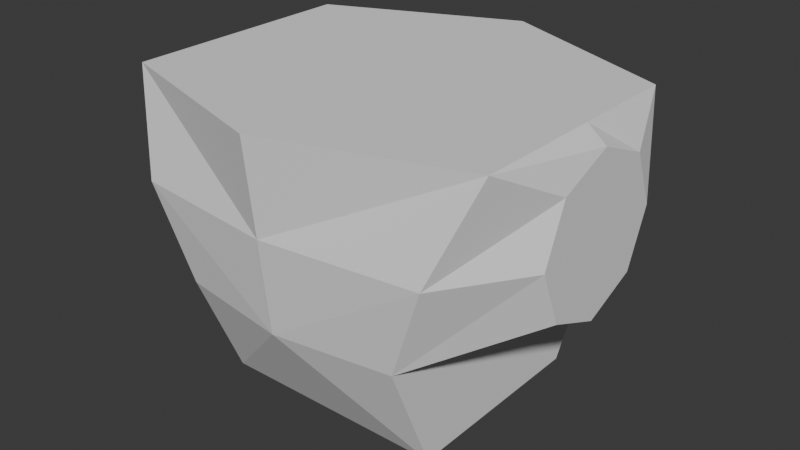 # Source: Chestplate.blend  (saved by Blender 4.4.32; exported with 4.5.12 LTS)
import bpy
from mathutils import Matrix  # noqa: F401  (used for matrix-valued properties, if any)

bpy.ops.wm.read_factory_settings(use_empty=True)
scene = bpy.context.scene
scene.name = 'Scene'

# ---- collections
col_collection = bpy.data.collections.new('Collection'); scene.collection.children.link(col_collection)

# ---- world
world_world = bpy.data.worlds.new('World'); scene.world = world_world
world_world.use_nodes = True; world_world.node_tree.nodes.clear()
_N = world_world.node_tree.nodes; _L = world_world.node_tree.links
n0 = _N.new('ShaderNodeOutputWorld'); n0.name = 'World Output'; n0.location = (300, 300)
n1 = _N.new('ShaderNodeBackground'); n1.name = 'Background'; n1.location = (10, 300)
n1.inputs[0].default_value = (0.05088, 0.05088, 0.05088, 1.0)
_L.new(n1.outputs[0], n0.inputs[0])
n0.is_active_output = True
world_world.color = (0.05088, 0.05088, 0.05088)
world_world.sun_shadow_jitter_overblur = 0.0

# ---- meshes
me_cube_001 = bpy.data.meshes.new('Cube.001')
me_cube_001.from_pydata([(-1.099, -0.2955, -0.05659), (-1.099, -0.2955, 0.5343), (-1.099, 0.2955, -0.05659), (-1.099, 0.2955, 0.5343), (-0.6194, 0.5444, -0.8657), (-0.6194, -0.5444, -0.8657), (-0.6194, 0.8909, -0.2622), (-0.6194, -0.7979, -0.2622), (-1.0, -0.6908, 0.7399), (-1.0, 0.5772, 0.7399), (0.0, 0.8909, -0.2622), (0.0, 1.0, 0.7399), (0.0, -0.8909, -0.2622), (0.0, -1.0, 0.7399), (0.0, 0.5444, -0.8657), (0.0, -0.5444, -0.8657), (-0.8097, -0.8525, 0.2389), (-0.8097, 0.9454, 0.2389), (-1.099, -0.4179, 0.2389), (-1.099, 0.4179, 0.2389), (0.0, -0.9454, 0.2389), (0.0, 0.9454, 0.2389), (-0.6194, 0.0, -0.2622), (-1.0, 0.0, 0.7399), (-0.6194, 0.0, -0.8657), (-1.099, -1.827e-08, -0.179), (-1.099, 1.827e-08, 0.6567), (0.0, 0.0, -0.8657), (0.0, 0.0, 0.7399)], [], [(20, 13, 8, 16), (12, 7, 5, 15), (28, 23, 8, 13), (22, 6, 4, 24), (25, 2, 6, 22), (18, 0, 7, 16), (26, 1, 8, 23), (19, 3, 9, 17), (6, 10, 14, 4), (24, 27, 15, 5), (17, 9, 11, 21), (6, 17, 21, 10), (2, 19, 17, 6), (1, 18, 16, 8), (12, 20, 16, 7), (4, 14, 27, 24), (3, 26, 23, 9), (0, 25, 22, 7), (7, 22, 24, 5), (11, 9, 23, 28), (25, 0, 18, 1, 26, 3, 19, 2)])
_uv = me_cube_001.uv_layers.new(name='UVMap')
_uv.uv.foreach_set('vector', [0.5, 0.8754, 0.625, 0.8754, 0.6167, 1.002, 0.5, 1.0, 0.375, 0.8754, 0.375, 1.0, 0.375, 1.0, 0.375, 0.8754, 0.7504, 0.625, 0.875, 0.625, 0.875, 0.7113, 0.7504, 0.75, 0.375, 0.125, 0.375, 0.25, 0.375, 0.25, 0.375, 0.125, 0.4197, 0.125, 0.4197, 0.2239, 0.375, 0.25, 0.375, 0.125, 0.5, 0.02545, 0.4197, 0.02608, 0.375, 0.0, 0.5, 0.0, 0.5803, 0.125, 0.5803, 0.02482, 0.625, 0.03866, 0.625, 0.125, 0.5, 0.2246, 0.5803, 0.2252, 0.625, 0.1971, 0.5, 0.25, 0.375, 0.25, 0.375, 0.3746, 0.375, 0.3746, 0.375, 0.25, 0.125, 0.625, 0.2496, 0.625, 0.2496, 0.75, 0.125, 0.75, 0.5, 0.25, 0.625, 0.1971, 0.625, 0.3746, 0.5, 0.3746, 0.375, 0.25, 0.5, 0.25, 0.5, 0.3746, 0.375, 0.3746, 0.4197, 0.2239, 0.5, 0.2246, 0.5, 0.25, 0.375, 0.25, 0.5803, 0.02482, 0.5, 0.02545, 0.5, 0.0, 0.625, 0.03866, 0.375, 0.8754, 0.5, 0.8754, 0.5, 1.0, 0.375, 1.0, 0.125, 0.5, 0.2496, 0.5, 0.2496, 0.625, 0.125, 0.625, 0.5803, 0.2252, 0.5803, 0.125, 0.625, 0.125, 0.625, 0.1971, 0.4197, 0.02608, 0.4197, 0.125, 0.375, 0.125, 0.375, 0.0, 0.375, 0.0, 0.375, 0.125, 0.375, 0.125, 0.375, 0.0, 0.7504, 0.5, 0.875, 0.5529, 0.875, 0.625, 0.7504, 0.625, 0.4197, 0.125, 0.4197, 0.02608, 0.5, 0.02545, 0.5803, 0.02482, 0.5803, 0.125, 0.5803, 0.2252, 0.5, 0.2246, 0.4197, 0.2239])
me_cube_001.update()

# ---- objects
ob_cube = bpy.data.objects.new('Cube', me_cube_001)

# ---- transforms, parenting, visibility, modifiers, constraints
ob_cube.location = (0.0, 0.0, 0.7884)
ob_cube.scale = (0.5865, 0.5865, 0.5865)
_m = ob_cube.modifiers.new('Mirror', 'MIRROR')
_m.use_clip = True

# ---- collection membership
col_collection.objects.link(ob_cube)

# ---- scene / render settings (as saved in the file)
scene.frame_start = 1; scene.frame_end = 250; scene.frame_set(1)
scene.render.engine = 'BLENDER_EEVEE_NEXT'
bpy.context.view_layer.update()

# ---- added for rendering (the .blend has no active camera and no usable light): camera, sun
cam_auto = bpy.data.cameras.new('AutoCamera')
cam_auto.lens = 50.0
cam_auto.sensor_width = 36.0
cam_auto.clip_end = 1000.0
ob_auto_camera = bpy.data.objects.new('AutoCamera', cam_auto)
scene.collection.objects.link(ob_auto_camera)
ob_auto_camera.location = (1.83287, -2.19944, 2.21783)
ob_auto_camera.rotation_euler = (1.09748, -7.21219e-08, 0.694738)
scene.camera = ob_auto_camera
light_auto_sun = bpy.data.lights.new('AutoSun', 'SUN')
light_auto_sun.energy = 3.0
light_auto_sun.angle = 0.0523599
ob_auto_sun = bpy.data.objects.new('AutoSun', light_auto_sun)
scene.collection.objects.link(ob_auto_sun)
ob_auto_sun.rotation_euler = (0.872665, 0.174533, 0.523599)
bpy.context.view_layer.update()
